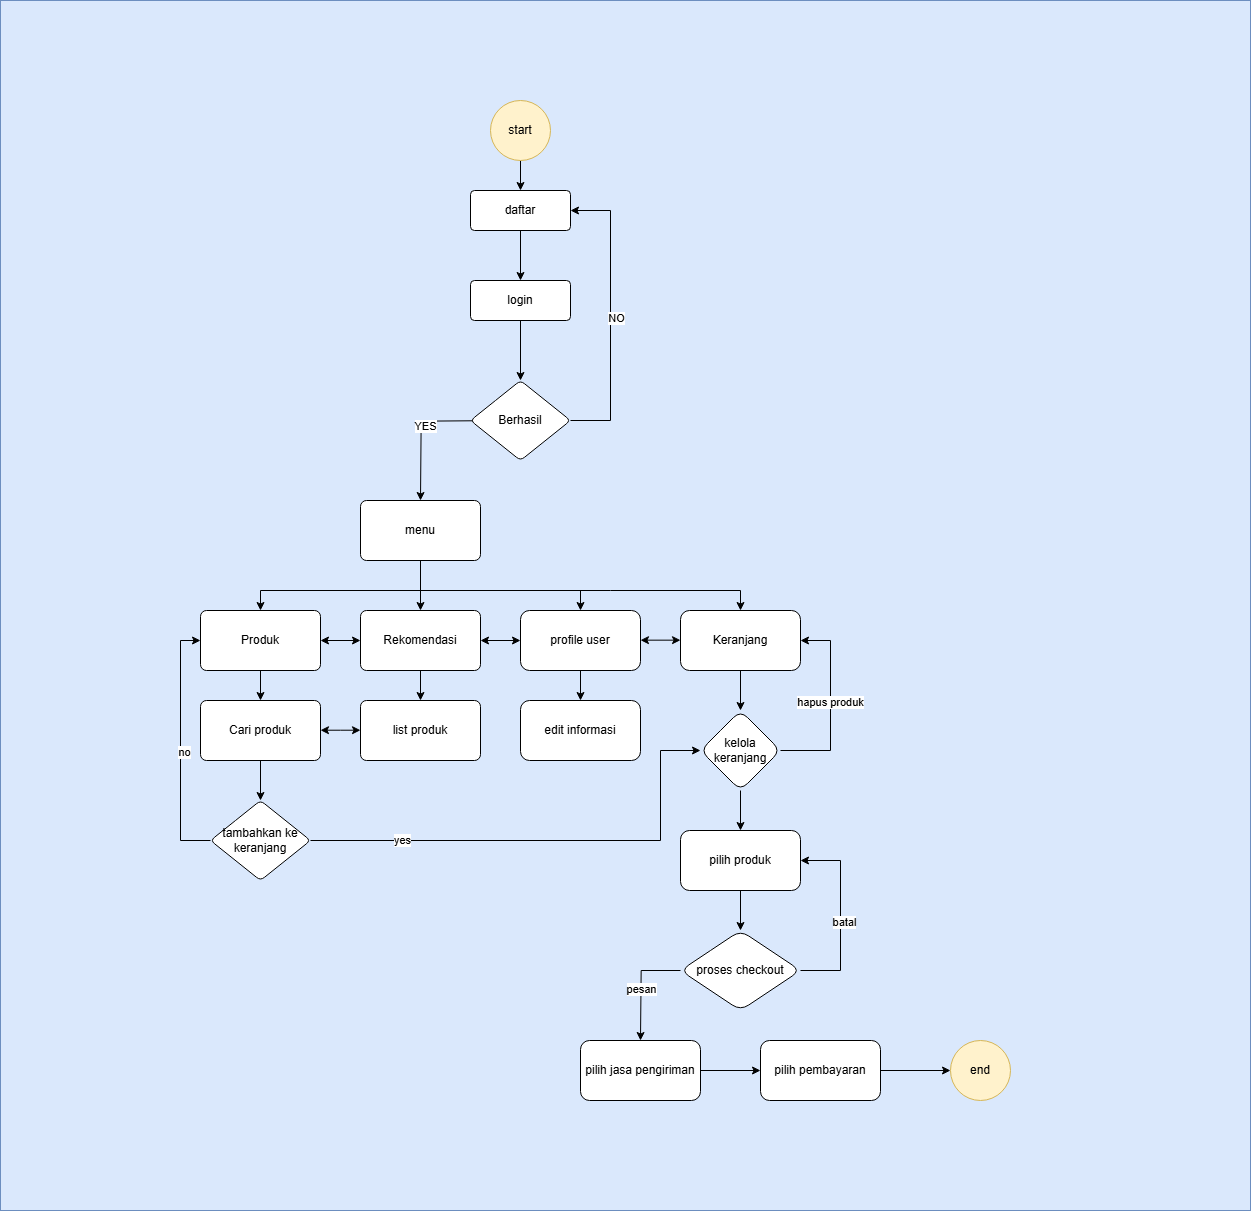

The diagram above was exported from draw.io. Its source (the exported page's mxGraphModel, read from the mxfile embedded in the PNG):
<mxGraphModel dx="3333" dy="2503" grid="1" gridSize="10" guides="1" tooltips="1" connect="1" arrows="1" fold="1" page="1" pageScale="1" pageWidth="850" pageHeight="1100" math="0" shadow="0">
  <root>
    <mxCell id="0" />
    <mxCell id="1" parent="0" />
    <mxCell id="78ZlE8iIwDYiP66_uh07-39" value="" style="rounded=0;whiteSpace=wrap;html=1;fillColor=#dae8fc;strokeColor=#6c8ebf;" parent="1" vertex="1">
      <mxGeometry x="-130" y="-120" width="1250" height="1210" as="geometry" />
    </mxCell>
    <mxCell id="3gPm08oxb0LCs_evKNKk-7" value="" style="edgeStyle=orthogonalEdgeStyle;rounded=0;orthogonalLoop=1;jettySize=auto;html=1;" parent="1" source="3gPm08oxb0LCs_evKNKk-4" target="3gPm08oxb0LCs_evKNKk-6" edge="1">
      <mxGeometry relative="1" as="geometry" />
    </mxCell>
    <mxCell id="3gPm08oxb0LCs_evKNKk-4" value="daftar" style="rounded=1;arcSize=10;whiteSpace=wrap;html=1;align=center;" parent="1" vertex="1">
      <mxGeometry x="340" y="70" width="100" height="40" as="geometry" />
    </mxCell>
    <mxCell id="3gPm08oxb0LCs_evKNKk-9" value="" style="edgeStyle=orthogonalEdgeStyle;rounded=0;orthogonalLoop=1;jettySize=auto;html=1;" parent="1" source="3gPm08oxb0LCs_evKNKk-6" target="3gPm08oxb0LCs_evKNKk-8" edge="1">
      <mxGeometry relative="1" as="geometry" />
    </mxCell>
    <mxCell id="3gPm08oxb0LCs_evKNKk-6" value="login" style="rounded=1;arcSize=10;whiteSpace=wrap;html=1;align=center;" parent="1" vertex="1">
      <mxGeometry x="340" y="160" width="100" height="40" as="geometry" />
    </mxCell>
    <mxCell id="3gPm08oxb0LCs_evKNKk-11" style="edgeStyle=orthogonalEdgeStyle;rounded=0;orthogonalLoop=1;jettySize=auto;html=1;exitX=1;exitY=0.5;exitDx=0;exitDy=0;entryX=1;entryY=0.5;entryDx=0;entryDy=0;" parent="1" source="3gPm08oxb0LCs_evKNKk-8" target="3gPm08oxb0LCs_evKNKk-4" edge="1">
      <mxGeometry relative="1" as="geometry">
        <Array as="points">
          <mxPoint x="480" y="300" />
          <mxPoint x="480" y="90" />
        </Array>
      </mxGeometry>
    </mxCell>
    <mxCell id="azZKjmb5td5czbnHuP9V-17" value="NO" style="edgeLabel;html=1;align=center;verticalAlign=middle;resizable=0;points=[];" parent="3gPm08oxb0LCs_evKNKk-11" vertex="1" connectable="0">
      <mxGeometry x="-0.0079" y="-4" relative="1" as="geometry">
        <mxPoint as="offset" />
      </mxGeometry>
    </mxCell>
    <mxCell id="azZKjmb5td5czbnHuP9V-7" value="" style="edgeStyle=orthogonalEdgeStyle;rounded=0;orthogonalLoop=1;jettySize=auto;html=1;" parent="1" edge="1">
      <mxGeometry relative="1" as="geometry">
        <mxPoint x="370.02363636363606" y="300.090909090909" as="sourcePoint" />
        <mxPoint x="290.00090909090903" y="380" as="targetPoint" />
      </mxGeometry>
    </mxCell>
    <mxCell id="azZKjmb5td5czbnHuP9V-16" value="YES" style="edgeLabel;html=1;align=center;verticalAlign=middle;resizable=0;points=[];" parent="azZKjmb5td5czbnHuP9V-7" vertex="1" connectable="0">
      <mxGeometry x="0.0379" y="3" relative="1" as="geometry">
        <mxPoint as="offset" />
      </mxGeometry>
    </mxCell>
    <mxCell id="3gPm08oxb0LCs_evKNKk-8" value="Berhasil" style="rhombus;whiteSpace=wrap;html=1;rounded=1;arcSize=10;" parent="1" vertex="1">
      <mxGeometry x="340" y="260" width="100" height="80" as="geometry" />
    </mxCell>
    <mxCell id="3gPm08oxb0LCs_evKNKk-33" value="" style="edgeStyle=orthogonalEdgeStyle;rounded=0;orthogonalLoop=1;jettySize=auto;html=1;" parent="1" source="3gPm08oxb0LCs_evKNKk-28" target="3gPm08oxb0LCs_evKNKk-32" edge="1">
      <mxGeometry relative="1" as="geometry" />
    </mxCell>
    <mxCell id="3gPm08oxb0LCs_evKNKk-28" value="Produk" style="whiteSpace=wrap;html=1;rounded=1;arcSize=10;" parent="1" vertex="1">
      <mxGeometry x="70" y="490" width="120" height="60" as="geometry" />
    </mxCell>
    <mxCell id="78ZlE8iIwDYiP66_uh07-10" value="" style="edgeStyle=orthogonalEdgeStyle;rounded=0;orthogonalLoop=1;jettySize=auto;html=1;" parent="1" source="3gPm08oxb0LCs_evKNKk-32" target="78ZlE8iIwDYiP66_uh07-9" edge="1">
      <mxGeometry relative="1" as="geometry" />
    </mxCell>
    <mxCell id="3gPm08oxb0LCs_evKNKk-32" value="Cari produk" style="whiteSpace=wrap;html=1;rounded=1;arcSize=10;" parent="1" vertex="1">
      <mxGeometry x="70" y="580" width="120" height="60" as="geometry" />
    </mxCell>
    <mxCell id="3gPm08oxb0LCs_evKNKk-72" value="" style="edgeStyle=orthogonalEdgeStyle;rounded=0;orthogonalLoop=1;jettySize=auto;html=1;" parent="1" source="3gPm08oxb0LCs_evKNKk-38" target="3gPm08oxb0LCs_evKNKk-53" edge="1">
      <mxGeometry relative="1" as="geometry" />
    </mxCell>
    <mxCell id="3gPm08oxb0LCs_evKNKk-38" value="Rekomendasi" style="whiteSpace=wrap;html=1;rounded=1;arcSize=10;" parent="1" vertex="1">
      <mxGeometry x="230" y="490" width="120" height="60" as="geometry" />
    </mxCell>
    <mxCell id="hWLp8gWzJ3x-tAorhcHc-19" value="" style="edgeStyle=orthogonalEdgeStyle;rounded=0;orthogonalLoop=1;jettySize=auto;html=1;" parent="1" source="3gPm08oxb0LCs_evKNKk-45" target="hWLp8gWzJ3x-tAorhcHc-18" edge="1">
      <mxGeometry relative="1" as="geometry" />
    </mxCell>
    <mxCell id="3gPm08oxb0LCs_evKNKk-45" value="Keranjang" style="rounded=1;whiteSpace=wrap;html=1;" parent="1" vertex="1">
      <mxGeometry x="550" y="490" width="120" height="60" as="geometry" />
    </mxCell>
    <mxCell id="3gPm08oxb0LCs_evKNKk-83" value="" style="edgeStyle=orthogonalEdgeStyle;rounded=0;orthogonalLoop=1;jettySize=auto;html=1;" parent="1" source="3gPm08oxb0LCs_evKNKk-82" target="3gPm08oxb0LCs_evKNKk-4" edge="1">
      <mxGeometry relative="1" as="geometry" />
    </mxCell>
    <mxCell id="3gPm08oxb0LCs_evKNKk-82" value="start" style="ellipse;whiteSpace=wrap;html=1;aspect=fixed;fillColor=#fff2cc;strokeColor=#d6b656;" parent="1" vertex="1">
      <mxGeometry x="360" y="-20" width="60" height="60" as="geometry" />
    </mxCell>
    <mxCell id="3gPm08oxb0LCs_evKNKk-100" value="edit informasi" style="whiteSpace=wrap;html=1;rounded=1;" parent="1" vertex="1">
      <mxGeometry x="390" y="580" width="120" height="60" as="geometry" />
    </mxCell>
    <mxCell id="3gPm08oxb0LCs_evKNKk-53" value="list produk" style="whiteSpace=wrap;html=1;rounded=1;arcSize=10;" parent="1" vertex="1">
      <mxGeometry x="230" y="580" width="120" height="60" as="geometry" />
    </mxCell>
    <mxCell id="azZKjmb5td5czbnHuP9V-13" style="edgeStyle=orthogonalEdgeStyle;rounded=0;orthogonalLoop=1;jettySize=auto;html=1;exitX=0.5;exitY=1;exitDx=0;exitDy=0;entryX=0.5;entryY=0;entryDx=0;entryDy=0;" parent="1" source="azZKjmb5td5czbnHuP9V-6" target="3gPm08oxb0LCs_evKNKk-43" edge="1">
      <mxGeometry relative="1" as="geometry">
        <Array as="points">
          <mxPoint x="290" y="470" />
          <mxPoint x="450" y="470" />
        </Array>
      </mxGeometry>
    </mxCell>
    <mxCell id="azZKjmb5td5czbnHuP9V-14" style="edgeStyle=orthogonalEdgeStyle;rounded=0;orthogonalLoop=1;jettySize=auto;html=1;exitX=0.5;exitY=1;exitDx=0;exitDy=0;entryX=0.5;entryY=0;entryDx=0;entryDy=0;" parent="1" source="azZKjmb5td5czbnHuP9V-6" target="3gPm08oxb0LCs_evKNKk-38" edge="1">
      <mxGeometry relative="1" as="geometry" />
    </mxCell>
    <mxCell id="azZKjmb5td5czbnHuP9V-15" style="edgeStyle=orthogonalEdgeStyle;rounded=0;orthogonalLoop=1;jettySize=auto;html=1;exitX=0.5;exitY=1;exitDx=0;exitDy=0;entryX=0.5;entryY=0;entryDx=0;entryDy=0;" parent="1" source="azZKjmb5td5czbnHuP9V-6" target="3gPm08oxb0LCs_evKNKk-28" edge="1">
      <mxGeometry relative="1" as="geometry">
        <Array as="points">
          <mxPoint x="290" y="470" />
          <mxPoint x="130" y="470" />
        </Array>
      </mxGeometry>
    </mxCell>
    <mxCell id="azZKjmb5td5czbnHuP9V-6" value="menu" style="whiteSpace=wrap;html=1;rounded=1;arcSize=10;" parent="1" vertex="1">
      <mxGeometry x="230" y="380" width="120" height="60" as="geometry" />
    </mxCell>
    <mxCell id="azZKjmb5td5czbnHuP9V-9" value="" style="endArrow=classic;startArrow=classic;html=1;rounded=0;exitX=1;exitY=0.5;exitDx=0;exitDy=0;entryX=0;entryY=0.5;entryDx=0;entryDy=0;" parent="1" source="3gPm08oxb0LCs_evKNKk-38" target="3gPm08oxb0LCs_evKNKk-43" edge="1">
      <mxGeometry width="50" height="50" relative="1" as="geometry">
        <mxPoint x="330" y="520" as="sourcePoint" />
        <mxPoint x="530" y="519.78" as="targetPoint" />
      </mxGeometry>
    </mxCell>
    <mxCell id="78ZlE8iIwDYiP66_uh07-5" style="edgeStyle=orthogonalEdgeStyle;rounded=0;orthogonalLoop=1;jettySize=auto;html=1;exitX=0.5;exitY=1;exitDx=0;exitDy=0;entryX=0.5;entryY=0;entryDx=0;entryDy=0;" parent="1" source="3gPm08oxb0LCs_evKNKk-43" target="3gPm08oxb0LCs_evKNKk-100" edge="1">
      <mxGeometry relative="1" as="geometry" />
    </mxCell>
    <mxCell id="3gPm08oxb0LCs_evKNKk-43" value="profile user" style="rounded=1;whiteSpace=wrap;html=1;" parent="1" vertex="1">
      <mxGeometry x="390" y="490" width="120" height="60" as="geometry" />
    </mxCell>
    <mxCell id="azZKjmb5td5czbnHuP9V-12" value="" style="endArrow=classic;html=1;rounded=0;exitX=0.5;exitY=1;exitDx=0;exitDy=0;entryX=0.5;entryY=0;entryDx=0;entryDy=0;" parent="1" source="azZKjmb5td5czbnHuP9V-6" target="3gPm08oxb0LCs_evKNKk-45" edge="1">
      <mxGeometry width="50" height="50" relative="1" as="geometry">
        <mxPoint x="320" y="520" as="sourcePoint" />
        <mxPoint x="370" y="470" as="targetPoint" />
        <Array as="points">
          <mxPoint x="290" y="470" />
          <mxPoint x="480" y="470" />
          <mxPoint x="610" y="470" />
        </Array>
      </mxGeometry>
    </mxCell>
    <mxCell id="78ZlE8iIwDYiP66_uh07-2" value="" style="endArrow=classic;startArrow=classic;html=1;rounded=0;exitX=0;exitY=0.5;exitDx=0;exitDy=0;" parent="1" source="3gPm08oxb0LCs_evKNKk-38" target="3gPm08oxb0LCs_evKNKk-28" edge="1">
      <mxGeometry width="50" height="50" relative="1" as="geometry">
        <mxPoint x="187.48000000000002" y="521.4300000000001" as="sourcePoint" />
        <mxPoint x="230" y="520" as="targetPoint" />
      </mxGeometry>
    </mxCell>
    <mxCell id="78ZlE8iIwDYiP66_uh07-3" value="" style="endArrow=classic;startArrow=classic;html=1;rounded=0;exitX=0;exitY=0.5;exitDx=0;exitDy=0;" parent="1" edge="1">
      <mxGeometry width="50" height="50" relative="1" as="geometry">
        <mxPoint x="230" y="609.71" as="sourcePoint" />
        <mxPoint x="190" y="609.71" as="targetPoint" />
        <Array as="points">
          <mxPoint x="210" y="609.71" />
        </Array>
      </mxGeometry>
    </mxCell>
    <mxCell id="78ZlE8iIwDYiP66_uh07-6" value="" style="endArrow=classic;startArrow=classic;html=1;rounded=0;exitX=1;exitY=0.5;exitDx=0;exitDy=0;entryX=0;entryY=0.5;entryDx=0;entryDy=0;" parent="1" edge="1">
      <mxGeometry width="50" height="50" relative="1" as="geometry">
        <mxPoint x="510" y="519.67" as="sourcePoint" />
        <mxPoint x="550" y="519.67" as="targetPoint" />
      </mxGeometry>
    </mxCell>
    <mxCell id="78ZlE8iIwDYiP66_uh07-12" style="edgeStyle=orthogonalEdgeStyle;rounded=0;orthogonalLoop=1;jettySize=auto;html=1;exitX=1;exitY=0.5;exitDx=0;exitDy=0;" parent="1" source="78ZlE8iIwDYiP66_uh07-9" target="hWLp8gWzJ3x-tAorhcHc-18" edge="1">
      <mxGeometry relative="1" as="geometry">
        <mxPoint x="550" y="620" as="targetPoint" />
        <Array as="points">
          <mxPoint x="530" y="720" />
          <mxPoint x="530" y="630" />
        </Array>
      </mxGeometry>
    </mxCell>
    <mxCell id="78ZlE8iIwDYiP66_uh07-15" value="yes" style="edgeLabel;html=1;align=center;verticalAlign=middle;resizable=0;points=[];" parent="78ZlE8iIwDYiP66_uh07-12" vertex="1" connectable="0">
      <mxGeometry x="-0.6222" y="2" relative="1" as="geometry">
        <mxPoint as="offset" />
      </mxGeometry>
    </mxCell>
    <mxCell id="78ZlE8iIwDYiP66_uh07-13" style="edgeStyle=orthogonalEdgeStyle;rounded=0;orthogonalLoop=1;jettySize=auto;html=1;exitX=0;exitY=0.5;exitDx=0;exitDy=0;entryX=0;entryY=0.5;entryDx=0;entryDy=0;" parent="1" source="78ZlE8iIwDYiP66_uh07-9" target="3gPm08oxb0LCs_evKNKk-28" edge="1">
      <mxGeometry relative="1" as="geometry">
        <Array as="points">
          <mxPoint x="50" y="720" />
          <mxPoint x="50" y="520" />
        </Array>
      </mxGeometry>
    </mxCell>
    <mxCell id="78ZlE8iIwDYiP66_uh07-14" value="no" style="edgeLabel;html=1;align=center;verticalAlign=middle;resizable=0;points=[];" parent="78ZlE8iIwDYiP66_uh07-13" vertex="1" connectable="0">
      <mxGeometry x="-0.0334" y="-2" relative="1" as="geometry">
        <mxPoint as="offset" />
      </mxGeometry>
    </mxCell>
    <mxCell id="78ZlE8iIwDYiP66_uh07-9" value="tambahkan ke keranjang" style="rhombus;whiteSpace=wrap;html=1;rounded=1;arcSize=10;" parent="1" vertex="1">
      <mxGeometry x="80" y="680" width="100" height="80" as="geometry" />
    </mxCell>
    <mxCell id="78ZlE8iIwDYiP66_uh07-64" style="edgeStyle=orthogonalEdgeStyle;rounded=0;orthogonalLoop=1;jettySize=auto;html=1;exitX=0.5;exitY=1;exitDx=0;exitDy=0;" parent="1" edge="1">
      <mxGeometry relative="1" as="geometry">
        <mxPoint x="790" y="660" as="sourcePoint" />
        <mxPoint x="790" y="660" as="targetPoint" />
      </mxGeometry>
    </mxCell>
    <mxCell id="hWLp8gWzJ3x-tAorhcHc-20" style="edgeStyle=orthogonalEdgeStyle;rounded=0;orthogonalLoop=1;jettySize=auto;html=1;exitX=1;exitY=0.5;exitDx=0;exitDy=0;entryX=1;entryY=0.5;entryDx=0;entryDy=0;" parent="1" source="hWLp8gWzJ3x-tAorhcHc-18" target="3gPm08oxb0LCs_evKNKk-45" edge="1">
      <mxGeometry relative="1" as="geometry">
        <Array as="points">
          <mxPoint x="700" y="630" />
          <mxPoint x="700" y="520" />
        </Array>
      </mxGeometry>
    </mxCell>
    <mxCell id="hWLp8gWzJ3x-tAorhcHc-21" value="hapus produk" style="edgeLabel;html=1;align=center;verticalAlign=middle;resizable=0;points=[];" parent="hWLp8gWzJ3x-tAorhcHc-20" vertex="1" connectable="0">
      <mxGeometry x="0.0452" y="2" relative="1" as="geometry">
        <mxPoint as="offset" />
      </mxGeometry>
    </mxCell>
    <mxCell id="hWLp8gWzJ3x-tAorhcHc-23" value="" style="edgeStyle=orthogonalEdgeStyle;rounded=0;orthogonalLoop=1;jettySize=auto;html=1;" parent="1" source="hWLp8gWzJ3x-tAorhcHc-18" target="hWLp8gWzJ3x-tAorhcHc-22" edge="1">
      <mxGeometry relative="1" as="geometry" />
    </mxCell>
    <mxCell id="hWLp8gWzJ3x-tAorhcHc-18" value="kelola keranjang" style="rhombus;whiteSpace=wrap;html=1;rounded=1;" parent="1" vertex="1">
      <mxGeometry x="570" y="590" width="80" height="80" as="geometry" />
    </mxCell>
    <mxCell id="hWLp8gWzJ3x-tAorhcHc-25" value="" style="edgeStyle=orthogonalEdgeStyle;rounded=0;orthogonalLoop=1;jettySize=auto;html=1;" parent="1" source="hWLp8gWzJ3x-tAorhcHc-22" target="hWLp8gWzJ3x-tAorhcHc-24" edge="1">
      <mxGeometry relative="1" as="geometry" />
    </mxCell>
    <mxCell id="hWLp8gWzJ3x-tAorhcHc-22" value="pilih produk" style="whiteSpace=wrap;html=1;rounded=1;" parent="1" vertex="1">
      <mxGeometry x="550" y="710" width="120" height="60" as="geometry" />
    </mxCell>
    <mxCell id="WkI0vJJXAD0cOx-oCuDN-3" style="edgeStyle=orthogonalEdgeStyle;rounded=0;orthogonalLoop=1;jettySize=auto;html=1;exitX=1;exitY=0.5;exitDx=0;exitDy=0;entryX=1;entryY=0.5;entryDx=0;entryDy=0;" edge="1" parent="1" source="hWLp8gWzJ3x-tAorhcHc-24" target="hWLp8gWzJ3x-tAorhcHc-22">
      <mxGeometry relative="1" as="geometry">
        <Array as="points">
          <mxPoint x="710" y="850" />
          <mxPoint x="710" y="740" />
        </Array>
      </mxGeometry>
    </mxCell>
    <mxCell id="WkI0vJJXAD0cOx-oCuDN-4" value="batal" style="edgeLabel;html=1;align=center;verticalAlign=middle;resizable=0;points=[];" vertex="1" connectable="0" parent="WkI0vJJXAD0cOx-oCuDN-3">
      <mxGeometry x="-0.0597" y="-2" relative="1" as="geometry">
        <mxPoint as="offset" />
      </mxGeometry>
    </mxCell>
    <mxCell id="WkI0vJJXAD0cOx-oCuDN-7" style="edgeStyle=orthogonalEdgeStyle;rounded=0;orthogonalLoop=1;jettySize=auto;html=1;exitX=0;exitY=0.5;exitDx=0;exitDy=0;entryX=0.5;entryY=0;entryDx=0;entryDy=0;" edge="1" parent="1" source="hWLp8gWzJ3x-tAorhcHc-24">
      <mxGeometry relative="1" as="geometry">
        <mxPoint x="510" y="920" as="targetPoint" />
      </mxGeometry>
    </mxCell>
    <mxCell id="WkI0vJJXAD0cOx-oCuDN-8" value="pesan" style="edgeLabel;html=1;align=center;verticalAlign=middle;resizable=0;points=[];" vertex="1" connectable="0" parent="WkI0vJJXAD0cOx-oCuDN-7">
      <mxGeometry x="0.0147" y="-1" relative="1" as="geometry">
        <mxPoint as="offset" />
      </mxGeometry>
    </mxCell>
    <mxCell id="hWLp8gWzJ3x-tAorhcHc-24" value="proses checkout" style="rhombus;whiteSpace=wrap;html=1;rounded=1;" parent="1" vertex="1">
      <mxGeometry x="550" y="810" width="120" height="80" as="geometry" />
    </mxCell>
    <mxCell id="WkI0vJJXAD0cOx-oCuDN-12" value="" style="edgeStyle=orthogonalEdgeStyle;rounded=0;orthogonalLoop=1;jettySize=auto;html=1;" edge="1" parent="1" source="WkI0vJJXAD0cOx-oCuDN-9" target="WkI0vJJXAD0cOx-oCuDN-11">
      <mxGeometry relative="1" as="geometry" />
    </mxCell>
    <mxCell id="WkI0vJJXAD0cOx-oCuDN-9" value="pilih jasa pengiriman" style="whiteSpace=wrap;html=1;rounded=1;" vertex="1" parent="1">
      <mxGeometry x="450" y="920" width="120" height="60" as="geometry" />
    </mxCell>
    <mxCell id="WkI0vJJXAD0cOx-oCuDN-11" value="pilih pembayaran" style="whiteSpace=wrap;html=1;rounded=1;" vertex="1" parent="1">
      <mxGeometry x="630" y="920" width="120" height="60" as="geometry" />
    </mxCell>
    <mxCell id="WkI0vJJXAD0cOx-oCuDN-18" value="" style="edgeStyle=orthogonalEdgeStyle;rounded=0;orthogonalLoop=1;jettySize=auto;html=1;" edge="1" parent="1" source="WkI0vJJXAD0cOx-oCuDN-11" target="WkI0vJJXAD0cOx-oCuDN-17">
      <mxGeometry relative="1" as="geometry">
        <mxPoint x="750" y="950" as="sourcePoint" />
        <mxPoint x="1000" y="950" as="targetPoint" />
      </mxGeometry>
    </mxCell>
    <mxCell id="WkI0vJJXAD0cOx-oCuDN-17" value="end" style="ellipse;whiteSpace=wrap;html=1;aspect=fixed;fillColor=#fff2cc;strokeColor=#d6b656;" vertex="1" parent="1">
      <mxGeometry x="820" y="920" width="60" height="60" as="geometry" />
    </mxCell>
  </root>
</mxGraphModel>